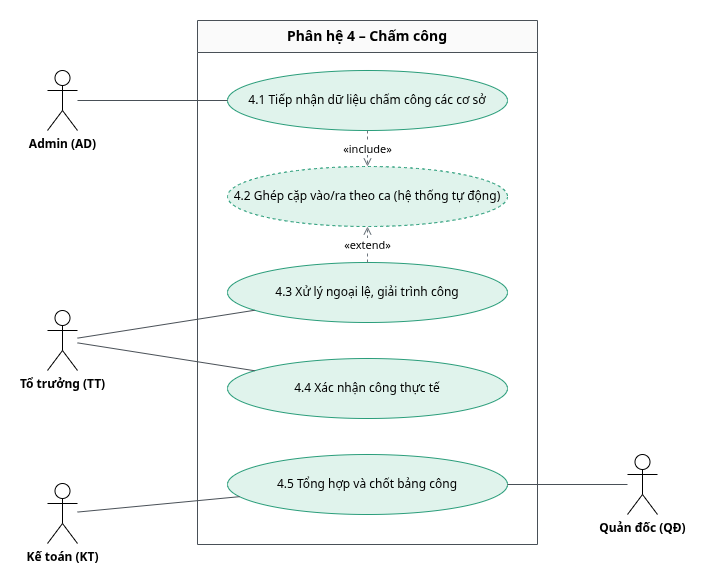

The diagram above was exported from draw.io. Its source (the exported page's mxGraphModel, read from the mxfile embedded in the PNG):
<mxGraphModel dx="1298" dy="731" grid="0" gridSize="10" guides="1" tooltips="1" connect="1" arrows="1" fold="1" page="0" pageScale="1" pageWidth="850" pageHeight="1100" math="0" shadow="0" adaptiveColors="auto">
  <root>
    <mxCell id="0" />
    <mxCell id="1" parent="0" />
    <mxCell id="b" parent="1" style="swimlane;startSize=32;fillColor=#fafafa;strokeColor=#495057;fontStyle=1;fontSize=14;html=1;whiteSpace=wrap;" value="Phân hệ 4 – Chấm công" vertex="1">
      <mxGeometry height="524" width="340" x="260" y="20" as="geometry" />
    </mxCell>
    <mxCell id="c1" parent="b" style="ellipse;whiteSpace=wrap;html=1;fillColor=#e0f3ec;strokeColor=#2a9d7a;fontSize=12;" value="4.1 Tiếp nhận dữ liệu chấm công các cơ sở" vertex="1">
      <mxGeometry height="60" width="280" x="30" y="50" as="geometry" />
    </mxCell>
    <mxCell id="c2" parent="b" style="ellipse;whiteSpace=wrap;html=1;fillColor=#e0f3ec;strokeColor=#2a9d7a;fontSize=12;dashed=1;" value="4.2 Ghép cặp vào/ra theo ca (hệ thống tự động)" vertex="1">
      <mxGeometry height="60" width="280" x="30" y="146" as="geometry" />
    </mxCell>
    <mxCell id="c3" parent="b" style="ellipse;whiteSpace=wrap;html=1;fillColor=#e0f3ec;strokeColor=#2a9d7a;fontSize=12;" value="4.3 Xử lý ngoại lệ, giải trình công" vertex="1">
      <mxGeometry height="60" width="280" x="30" y="242" as="geometry" />
    </mxCell>
    <mxCell id="c4" parent="b" style="ellipse;whiteSpace=wrap;html=1;fillColor=#e0f3ec;strokeColor=#2a9d7a;fontSize=12;" value="4.4 Xác nhận công thực tế" vertex="1">
      <mxGeometry height="60" width="280" x="30" y="338" as="geometry" />
    </mxCell>
    <mxCell id="c5" parent="b" style="ellipse;whiteSpace=wrap;html=1;fillColor=#e0f3ec;strokeColor=#2a9d7a;fontSize=12;" value="4.5 Tổng hợp và chốt bảng công" vertex="1">
      <mxGeometry height="60" width="280" x="30" y="434" as="geometry" />
    </mxCell>
    <mxCell id="i1" edge="1" parent="b" source="c1" style="dashed=1;endArrow=open;endFill=0;html=1;strokeColor=#6c757d;fontSize=11;" target="c2" value="«include»">
      <mxGeometry relative="1" as="geometry" />
    </mxCell>
    <mxCell id="i2" edge="1" parent="b" source="c3" style="dashed=1;endArrow=open;endFill=0;html=1;strokeColor=#6c757d;fontSize=11;" target="c2" value="«extend»">
      <mxGeometry relative="1" as="geometry" />
    </mxCell>
    <mxCell id="aAD" parent="1" style="shape=umlActor;verticalLabelPosition=bottom;verticalAlign=top;html=1;outlineConnect=0;fontSize=12;fontStyle=1;" value="Admin (AD)" vertex="1">
      <mxGeometry height="60" width="30" x="110" y="70" as="geometry" />
    </mxCell>
    <mxCell id="aTT" parent="1" style="shape=umlActor;verticalLabelPosition=bottom;verticalAlign=top;html=1;outlineConnect=0;fontSize=12;fontStyle=1;" value="Tổ trưởng (TT)" vertex="1">
      <mxGeometry height="60" width="30" x="110" y="310" as="geometry" />
    </mxCell>
    <mxCell id="aKT" parent="1" style="shape=umlActor;verticalLabelPosition=bottom;verticalAlign=top;html=1;outlineConnect=0;fontSize=12;fontStyle=1;" value="Kế toán (KT)" vertex="1">
      <mxGeometry height="60" width="30" x="110" y="483" as="geometry" />
    </mxCell>
    <mxCell id="aQD" parent="1" style="shape=umlActor;verticalLabelPosition=bottom;verticalAlign=top;html=1;outlineConnect=0;fontSize=12;fontStyle=1;" value="Quản đốc (QĐ)" vertex="1">
      <mxGeometry height="60" width="30" x="690" y="454" as="geometry" />
    </mxCell>
    <mxCell id="e1" edge="1" parent="1" source="aAD" style="endArrow=none;html=1;strokeColor=#495057;" target="c1">
      <mxGeometry relative="1" as="geometry" />
    </mxCell>
    <mxCell id="e2" edge="1" parent="1" source="aTT" style="endArrow=none;html=1;strokeColor=#495057;" target="c3">
      <mxGeometry relative="1" as="geometry" />
    </mxCell>
    <mxCell id="e3" edge="1" parent="1" source="aTT" style="endArrow=none;html=1;strokeColor=#495057;" target="c4">
      <mxGeometry relative="1" as="geometry" />
    </mxCell>
    <mxCell id="e4" edge="1" parent="1" source="aKT" style="endArrow=none;html=1;strokeColor=#495057;" target="c5">
      <mxGeometry relative="1" as="geometry" />
    </mxCell>
    <mxCell id="e5" edge="1" parent="1" source="aQD" style="endArrow=none;html=1;strokeColor=#495057;" target="c5">
      <mxGeometry relative="1" as="geometry" />
    </mxCell>
  </root>
</mxGraphModel>